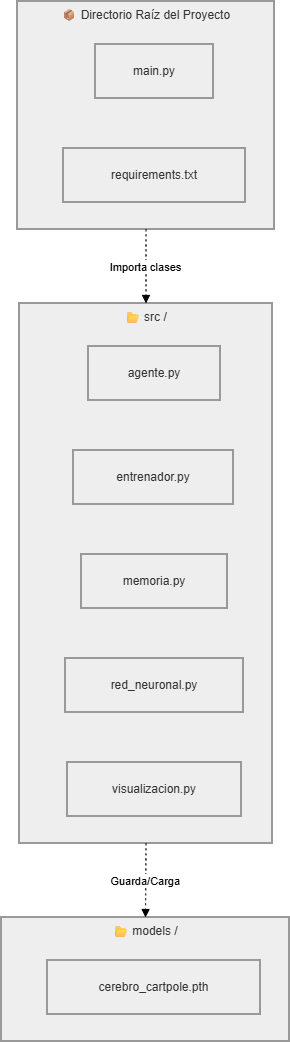

The diagram above was exported from draw.io. Its source (the exported page's mxGraphModel, read from the mxfile embedded in the PNG):
<mxGraphModel dx="1614" dy="927" grid="1" gridSize="10" guides="1" tooltips="1" connect="1" arrows="1" fold="1" page="1" pageScale="1" pageWidth="827" pageHeight="1169" math="0" shadow="0">
  <root>
    <mxCell id="0" />
    <mxCell id="1" parent="0" />
    <mxCell id="vVHV3egdEkrfTG0haXXt-57" parent="1" style="whiteSpace=wrap;strokeWidth=2;verticalAlign=top;fillColor=light-dark(#eeeeee,#1f2020);strokeColor=light-dark(#999999,#cccccc);fontColor=light-dark(#333333,#cccccc);" value="📂 models /" vertex="1">
      <mxGeometry height="124" width="288" x="20" y="936" as="geometry" />
    </mxCell>
    <mxCell id="vVHV3egdEkrfTG0haXXt-58" parent="vVHV3egdEkrfTG0haXXt-57" style="whiteSpace=wrap;strokeWidth=2;fillColor=light-dark(#eeeeee,#1f2020);strokeColor=light-dark(#999999,#cccccc);fontColor=light-dark(#333333,#cccccc);" value="cerebro_cartpole.pth" vertex="1">
      <mxGeometry height="54" width="213" x="46" y="43" as="geometry" />
    </mxCell>
    <mxCell id="vVHV3egdEkrfTG0haXXt-59" parent="1" style="whiteSpace=wrap;strokeWidth=2;verticalAlign=top;fillColor=light-dark(#eeeeee,#1f2020);strokeColor=light-dark(#999999,#cccccc);fontColor=light-dark(#333333,#cccccc);" value="📂 src /" vertex="1">
      <mxGeometry height="540" width="253" x="38" y="322" as="geometry" />
    </mxCell>
    <mxCell id="vVHV3egdEkrfTG0haXXt-60" parent="vVHV3egdEkrfTG0haXXt-59" style="whiteSpace=wrap;strokeWidth=2;fillColor=light-dark(#eeeeee,#1f2020);strokeColor=light-dark(#999999,#cccccc);fontColor=light-dark(#333333,#cccccc);" value="agente.py" vertex="1">
      <mxGeometry height="54" width="132" x="69" y="43" as="geometry" />
    </mxCell>
    <mxCell id="vVHV3egdEkrfTG0haXXt-61" parent="vVHV3egdEkrfTG0haXXt-59" style="whiteSpace=wrap;strokeWidth=2;fillColor=light-dark(#eeeeee,#1f2020);strokeColor=light-dark(#999999,#cccccc);fontColor=light-dark(#333333,#cccccc);" value="entrenador.py" vertex="1">
      <mxGeometry height="54" width="160" x="54" y="147" as="geometry" />
    </mxCell>
    <mxCell id="vVHV3egdEkrfTG0haXXt-62" parent="vVHV3egdEkrfTG0haXXt-59" style="whiteSpace=wrap;strokeWidth=2;fillColor=light-dark(#eeeeee,#1f2020);strokeColor=light-dark(#999999,#cccccc);fontColor=light-dark(#333333,#cccccc);" value="memoria.py" vertex="1">
      <mxGeometry height="54" width="146" x="62" y="251" as="geometry" />
    </mxCell>
    <mxCell id="vVHV3egdEkrfTG0haXXt-63" parent="vVHV3egdEkrfTG0haXXt-59" style="whiteSpace=wrap;strokeWidth=2;fillColor=light-dark(#eeeeee,#1f2020);strokeColor=light-dark(#999999,#cccccc);fontColor=light-dark(#333333,#cccccc);" value="red_neuronal.py" vertex="1">
      <mxGeometry height="54" width="178" x="46" y="355" as="geometry" />
    </mxCell>
    <mxCell id="vVHV3egdEkrfTG0haXXt-64" parent="vVHV3egdEkrfTG0haXXt-59" style="whiteSpace=wrap;strokeWidth=2;fillColor=light-dark(#eeeeee,#1f2020);strokeColor=light-dark(#999999,#cccccc);fontColor=light-dark(#333333,#cccccc);" value="visualizacion.py" vertex="1">
      <mxGeometry height="54" width="174" x="48" y="459" as="geometry" />
    </mxCell>
    <mxCell id="vVHV3egdEkrfTG0haXXt-65" parent="1" style="whiteSpace=wrap;strokeWidth=2;verticalAlign=top;fillColor=light-dark(#eeeeee,#1f2020);strokeColor=light-dark(#999999,#cccccc);fontColor=light-dark(#333333,#cccccc);" value="📦 Directorio Raíz del Proyecto" vertex="1">
      <mxGeometry height="228" width="257" x="36" y="20" as="geometry" />
    </mxCell>
    <mxCell id="vVHV3egdEkrfTG0haXXt-66" parent="vVHV3egdEkrfTG0haXXt-65" style="whiteSpace=wrap;strokeWidth=2;fillColor=light-dark(#eeeeee,#1f2020);strokeColor=light-dark(#999999,#cccccc);fontColor=light-dark(#333333,#cccccc);" value="main.py" vertex="1">
      <mxGeometry height="54" width="118" x="78" y="43" as="geometry" />
    </mxCell>
    <mxCell id="vVHV3egdEkrfTG0haXXt-67" parent="vVHV3egdEkrfTG0haXXt-65" style="whiteSpace=wrap;strokeWidth=2;fillColor=light-dark(#eeeeee,#1f2020);strokeColor=light-dark(#999999,#cccccc);fontColor=light-dark(#333333,#cccccc);" value="requirements.txt" vertex="1">
      <mxGeometry height="54" width="182" x="46" y="147" as="geometry" />
    </mxCell>
    <mxCell id="vVHV3egdEkrfTG0haXXt-68" edge="1" parent="1" source="vVHV3egdEkrfTG0haXXt-65" style="curved=1;dashed=1;dashPattern=2 3;startArrow=none;endArrow=block;exitX=0.5;exitY=1;entryX=0.5;entryY=0;rounded=0;" target="vVHV3egdEkrfTG0haXXt-59" value="Importa clases">
      <mxGeometry relative="1" as="geometry">
        <Array as="points" />
      </mxGeometry>
    </mxCell>
    <mxCell id="vVHV3egdEkrfTG0haXXt-69" edge="1" parent="1" source="vVHV3egdEkrfTG0haXXt-59" style="curved=1;dashed=1;dashPattern=2 3;startArrow=none;endArrow=block;exitX=0.5;exitY=1;entryX=0.5;entryY=0;rounded=0;" target="vVHV3egdEkrfTG0haXXt-57" value="Guarda/Carga">
      <mxGeometry relative="1" as="geometry">
        <Array as="points" />
      </mxGeometry>
    </mxCell>
  </root>
</mxGraphModel>